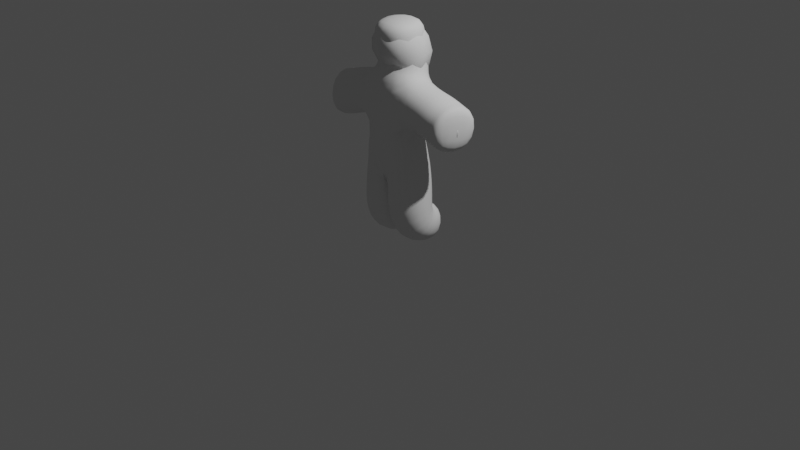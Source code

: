 # Source: character.blend  (saved by Blender 3.3.6; exported with 4.5.12 LTS)
import bpy
from mathutils import Matrix  # noqa: F401  (used for matrix-valued properties, if any)

bpy.ops.wm.read_factory_settings(use_empty=True)
scene = bpy.context.scene
scene.name = 'Scene'

# ---- collections
col_collection = bpy.data.collections.new('Collection'); scene.collection.children.link(col_collection)

# ---- world
world_world = bpy.data.worlds.new('World'); scene.world = world_world
world_world.use_nodes = True; world_world.node_tree.nodes.clear()
_N = world_world.node_tree.nodes; _L = world_world.node_tree.links
n0 = _N.new('ShaderNodeOutputWorld'); n0.name = 'World Output'; n0.location = (300, 300)
n1 = _N.new('ShaderNodeBackground'); n1.name = 'Background'; n1.location = (10, 300)
n1.inputs[0].default_value = (0.05088, 0.05088, 0.05088, 1.0)
_L.new(n1.outputs[0], n0.inputs[0])
n0.is_active_output = True
world_world.color = (0.05088, 0.05088, 0.05088)
world_world.use_sun_shadow = False
world_world.sun_shadow_jitter_overblur = 0.0

# ---- cameras
cam_camera = bpy.data.cameras.new('Camera')
cam_camera.clip_end = 100.0
cam_camera.ortho_scale = 7.314

# ---- lights
light_light = bpy.data.lights.new('Light', 'POINT')
light_light.transmission_factor = 0.0
light_light.energy = 1000.0
light_light.shadow_soft_size = 0.1
light_light.shadow_maximum_resolution = 0.006
light_light.use_absolute_resolution = True

# ---- meshes
me_plane_001 = bpy.data.meshes.new('Plane.001')
me_plane_001.from_pydata([(0.05236, 0.06304, 0.6328), (0.05236, -0.06304, 0.6328), (0.1507, -0.0552, 0.6853), (0.1507, 0.0552, 0.6853), (0.1358, 0.05069, 0.02411), (0.1425, -0.006209, -0.02898), (0.2332, -0.006425, -0.01737), (0.2265, 0.05048, 0.03571), (0.152, 0.2919, 0.001431), (0.1538, 0.2926, -0.01239), (0.2215, 0.2922, -0.00358), (0.2197, 0.2915, 0.01024), (0.271, 0.04212, 1.297), (0.271, -0.04212, 1.297), (0.2973, -0.04212, 1.377), (0.2973, 0.04212, 1.377), (0.6986, 0.01928, 1.154), (0.6915, -0.02712, 1.156), (0.6992, -0.02567, 1.208), (0.7063, 0.02073, 1.207), (0.0949, -0.09448, 2.049), (-0.0949, -0.09448, 2.049), (-0.0949, 0.09448, 2.063), (0.0949, 0.09448, 2.063), (0.06374, -0.03261, 1.516), (-0.06374, -0.03261, 1.516), (-0.06374, 0.05989, 1.501), (0.06374, 0.05989, 1.501), (0.1731, -0.09154, 1.102), (-0.1731, -0.09154, 1.102), (-0.1731, 0.09154, 1.102), (0.1731, 0.09154, 1.102), (0.1896, -0.1741, 1.889), (-0.1896, -0.1741, 1.889), (-0.1896, 0.2014, 1.91), (0.1896, 0.2014, 1.91), (0.176, -0.1183, 1.665), (-0.176, -0.1183, 1.665), (-0.176, 0.2274, 1.617), (0.176, 0.2274, 1.617), (0.8192, -0.02924, 1.143), (0.8115, -0.05228, 1.144), (0.8081, -0.04681, 1.225), (0.8158, -0.02377, 1.224), (0.4824, 0.03148, 1.227), (0.4824, -0.03148, 1.227), (0.5052, -0.03148, 1.286), (0.5052, 0.03148, 1.286), (0.09678, 0.04898, 0.312), (0.09678, -0.04898, 0.312), (0.194, -0.04898, 0.324), (0.194, 0.04898, 0.324), (-0.05236, -0.06304, 0.6328), (-0.05236, 0.06304, 0.6328), (-0.1507, 0.0552, 0.6853), (-0.1507, -0.0552, 0.6853), (-0.1425, -0.006209, -0.02898), (-0.1358, 0.05069, 0.02411), (-0.2265, 0.05048, 0.03571), (-0.2332, -0.006425, -0.01737), (-0.1538, 0.2926, -0.01239), (-0.152, 0.2919, 0.001431), (-0.2197, 0.2915, 0.01024), (-0.2215, 0.2922, -0.00358), (-0.271, -0.04212, 1.297), (-0.271, 0.04212, 1.297), (-0.2973, 0.04212, 1.377), (-0.2973, -0.04212, 1.377), (-0.6915, -0.02712, 1.156), (-0.6986, 0.01928, 1.154), (-0.7063, 0.02073, 1.207), (-0.6992, -0.02567, 1.208), (-0.8115, -0.05228, 1.144), (-0.8192, -0.02924, 1.143), (-0.8158, -0.02377, 1.224), (-0.8081, -0.04681, 1.225), (-0.4824, -0.03148, 1.227), (-0.4824, 0.03148, 1.227), (-0.5052, 0.03148, 1.286), (-0.5052, -0.03148, 1.286), (-0.09678, -0.04898, 0.312), (-0.09678, 0.04898, 0.312), (-0.194, 0.04898, 0.324), (-0.194, -0.04898, 0.324), (0.1121, 0.0478, 0.1982), (0.1121, -0.0478, 0.1982), (0.2069, -0.0478, 0.2099), (0.2069, 0.0478, 0.2099), (0.1263, 0.04431, 0.09265), (0.1277, -0.04428, 0.08175), (0.2202, -0.04431, 0.09328), (0.2189, 0.04428, 0.1042), (0.1381, 0.131, 0.0118), (0.1451, 0.1227, -0.04239), (0.2354, 0.1222, -0.03066), (0.2284, 0.1305, 0.02352), (0.1394, 0.226, 0.006313), (0.1438, 0.2277, -0.02683), (0.234, 0.2271, -0.01508), (0.2297, 0.2254, 0.01806), (0.119, -0.08023, 0.8327), (-0.119, -0.08023, 0.8327), (-0.119, 0.08023, 0.8327), (0.119, 0.08023, 0.8327), (0.2183, 0.0596, 1.272), (0.1908, -0.0888, 1.272), (0.1621, -0.06521, 1.409), (0.1621, 0.06521, 1.408), (0.4162, 0.03389, 1.25), (0.4162, -0.03389, 1.25), (0.4408, -0.03389, 1.314), (0.4408, 0.03389, 1.314), (0.3452, 0.03649, 1.275), (0.3452, -0.03649, 1.275), (0.371, -0.03649, 1.344), (0.371, 0.03649, 1.344), (0.7662, -0.003999, 1.139), (0.7551, -0.04143, 1.141), (0.7533, -0.03632, 1.222), (0.7645, 0.00111, 1.22), (0.6305, 0.02602, 1.175), (0.6292, -0.02616, 1.176), (0.6466, -0.02602, 1.225), (0.6478, 0.02616, 1.225), (0.5575, 0.02875, 1.201), (0.5575, -0.02875, 1.201), (0.5784, -0.02875, 1.255), (0.5784, 0.02875, 1.255), (0.06867, 0.05127, 0.529), (0.06867, -0.05127, 0.529), (0.1673, -0.05127, 0.5497), (0.1673, 0.05127, 0.5497), (0.08199, 0.05012, 0.4221), (0.08199, -0.05012, 0.4221), (0.1815, -0.05012, 0.4344), (0.1815, 0.05012, 0.4344), (-0.1121, -0.0478, 0.1982), (-0.1121, 0.0478, 0.1982), (-0.2069, 0.0478, 0.2099), (-0.2069, -0.0478, 0.2099), (-0.1277, -0.04428, 0.08175), (-0.1263, 0.04431, 0.09265), (-0.2189, 0.04428, 0.1042), (-0.2202, -0.04431, 0.09328), (-0.1451, 0.1227, -0.04239), (-0.1381, 0.131, 0.0118), (-0.2284, 0.1305, 0.02352), (-0.2354, 0.1222, -0.03066), (-0.1438, 0.2277, -0.02683), (-0.1394, 0.226, 0.006313), (-0.2297, 0.2254, 0.01806), (-0.234, 0.2271, -0.01508), (-0.2183, -0.0596, 1.272), (-0.1908, 0.0888, 1.272), (-0.1621, 0.06521, 1.408), (-0.1621, -0.06521, 1.409), (-0.4162, -0.03389, 1.25), (-0.4162, 0.03389, 1.25), (-0.4408, 0.03389, 1.314), (-0.4408, -0.03389, 1.314), (-0.3452, -0.03649, 1.275), (-0.3452, 0.03649, 1.275), (-0.371, 0.03649, 1.344), (-0.371, -0.03649, 1.344), (-0.7551, -0.04143, 1.141), (-0.7662, -0.003999, 1.139), (-0.7645, 0.00111, 1.22), (-0.7533, -0.03632, 1.222), (-0.6292, -0.02616, 1.176), (-0.6305, 0.02602, 1.175), (-0.6478, 0.02616, 1.225), (-0.6466, -0.02602, 1.225), (-0.5575, -0.02875, 1.201), (-0.5575, 0.02875, 1.201), (-0.5784, 0.02875, 1.255), (-0.5784, -0.02875, 1.255), (-0.06867, -0.05127, 0.529), (-0.06867, 0.05127, 0.529), (-0.1673, 0.05127, 0.5497), (-0.1673, -0.05127, 0.5497), (-0.08199, -0.05012, 0.4221), (-0.08199, 0.05012, 0.4221), (-0.1815, 0.05012, 0.4344), (-0.1815, -0.05012, 0.4344), (0.2183, -0.0596, 1.272), (0.243, -0.05712, 1.402), (0.243, 0.05712, 1.402), (-0.243, -0.05712, 1.402), (-0.243, 0.05712, 1.402), (-0.2183, 0.0596, 1.272), (-0.145, -0.06252, 0.7552), (-0.1098, -0.0768, 0.6582), (-0.07589, -0.08842, 0.7266), (-0.1652, 6.532e-09, 0.696), (-0.1098, 0.0768, 0.6582), (0.2136, -9.56e-08, 1.247), (-0.03215, 7.033e-09, 0.6032), (-5.821e-10, 0.05886, 0.6449), (0.03215, 7.091e-09, 0.6032), (0.2283, 0.06264, 1.399), (4.657e-10, -0.05886, 0.6449), (0.07589, -0.08842, 0.7266), (-2.328e-09, -0.1029, 0.8421), (0.2162, 0.07149, 1.207), (0.1608, -2.689e-08, 0.8542), (4.657e-10, 0.1029, 0.8421), (-0.1597, 0.1013, 1.267), (-0.1608, -2.224e-08, 0.8542), (-0.145, 0.06252, 0.7552), (0.2283, -0.06264, 1.399), (-0.07589, 0.08842, 0.7266), (0.07589, 0.08842, 0.7266), (0.2162, -0.07149, 1.207), (0.1098, 0.0768, 0.6582), (0.1652, 7.347e-09, 0.696), (-0.1927, -1.374e-07, 1.444), (0.1098, -0.0768, 0.6582), (0.145, -0.06252, 0.7552), (0.145, 0.06252, 0.7552), (4.657e-10, -0.1088, 2.059), (-0.2116, -6.298e-08, 1.069), (-0.1597, -0.1013, 1.267), (-6.985e-10, 0.1158, 1.092), (0.2116, -6.112e-08, 1.069), (0.2476, -1.015e-07, 1.427), (-1.863e-09, -0.1158, 1.092), (0.1597, -0.1013, 1.267), (-2.212e-09, -0.0789, 1.394), (-0.1092, -2.086e-07, 2.066), (0.08873, -0.03534, 1.47), (1.63e-09, -0.04995, 1.519), (-6.985e-10, 0.1088, 2.072), (-0.08873, -0.03534, 1.47), (0.1092, -2.1e-07, 2.066), (-9.313e-10, 0.0789, 1.393), (0.1597, 0.1013, 1.267), (0.1455, 0.297, -0.006211), (0.1927, -1.086e-07, 1.444), (0.1878, 0.2971, -0.008716), (-0.08764, 0.01364, 1.508), (-0.08873, 0.03875, 1.468), (-4.657e-10, 0.07723, 1.498), (0.08873, 0.03875, 1.468), (0.228, 0.2965, 0.004534), (0.1857, 0.2963, 0.007039), (0.08764, 0.01364, 1.508), (0.2306, -0.08024, 1.337), (0.2306, 0.08024, 1.337), (-0.2162, -0.07149, 1.207), (-0.2162, 0.07149, 1.207), (-0.2283, -0.06264, 1.399), (-0.2283, 0.06264, 1.399), (-0.2306, -0.08024, 1.337), (-0.2136, -1.245e-07, 1.247), (-0.2306, 0.08024, 1.337), (-0.2476, -1.318e-07, 1.427), (0.8224, -0.02562, 1.184), (0.8157, -0.03599, 1.235), (0.8132, -0.05318, 1.185), (0.8199, -0.04281, 1.134), (-0.1878, 0.2971, -0.008716), (-0.228, 0.2965, 0.004534), (-0.1857, 0.2963, 0.007039), (-0.1455, 0.297, -0.006211), (-0.8132, -0.05318, 1.185), (-0.8157, -0.03599, 1.235), (-0.8224, -0.02562, 1.184), (-0.8199, -0.04281, 1.134), (0.1044, 0.04839, 0.2552), (0.09427, 3.978e-08, 0.196), (0.1044, -0.04839, 0.2552), (0.07855, 2.756e-08, 0.3097), (0.1595, -0.06573, 0.2041), (0.2005, -0.04839, 0.2671), (0.1454, -0.06735, 0.318), (0.2247, 5.342e-08, 0.2121), (0.2005, 0.04839, 0.2671), (0.2122, 4.076e-08, 0.3263), (0.1595, 0.06573, 0.2041), (0.1454, 0.06735, 0.318), (0.1195, 0.04693, 0.1429), (0.1096, 2.018e-05, 0.08504), (0.1197, -0.04692, 0.1415), (0.1742, -0.0609, 0.08547), (0.2134, -0.04693, 0.1532), (0.2369, -2.007e-05, 0.1009), (0.2132, 0.04692, 0.1545), (0.1723, 0.0609, 0.1005), (0.1319, 0.04117, 0.05134), (0.1222, 0.02228, -0.004608), (0.1361, -0.03554, 0.0188), (0.1891, -0.01699, -0.03313), (0.2275, -0.03563, 0.03034), (0.2468, 0.02199, 0.01134), (0.2234, 0.04107, 0.06289), (0.1799, 0.06126, 0.03987), (0.1375, 0.08389, 0.01367), (0.1247, 0.1269, -0.01749), (0.1451, 0.05328, -0.04556), (0.1916, 0.1209, -0.04668), (0.2354, 0.0529, -0.03389), (0.2488, 0.1262, -0.00137), (0.2278, 0.0835, 0.02534), (0.1819, 0.1323, 0.02782), (0.1387, 0.1794, 0.009598), (0.1247, 0.2269, -0.01246), (0.1445, 0.1803, -0.03486), (0.1897, 0.2277, -0.02717), (0.2348, 0.1797, -0.02311), (0.2488, 0.2261, 0.003695), (0.229, 0.1788, 0.02135), (0.1838, 0.2254, 0.0184), (0.1421, 0.2676, 0.00322), (0.145, 0.2687, -0.01906), (0.2314, 0.2682, -0.007811), (0.2285, 0.267, 0.01447), (0.1363, -0.08235, 0.9574), (-0.1363, -0.08235, 0.9574), (-0.1363, 0.08235, 0.9574), (0.1363, 0.08235, 0.9574), (0.2371, 0.04964, 1.297), (0.2661, -9.866e-08, 1.282), (0.2371, -0.04964, 1.297), (0.2842, -0.05792, 1.337), (0.2648, -0.04933, 1.394), (0.3023, -9.904e-08, 1.392), (0.2648, 0.04933, 1.394), (0.2842, 0.05792, 1.337), (0.4488, 0.0327, 1.239), (0.4781, -9.704e-08, 1.216), (0.4488, -0.03271, 1.239), (0.4115, -8.663e-08, 1.239), (0.4938, -0.04329, 1.257), (0.4726, -0.03271, 1.3), (0.4285, -0.04661, 1.282), (0.5095, -9.725e-08, 1.297), (0.4726, 0.0327, 1.3), (0.4454, -8.763e-08, 1.325), (0.4938, 0.04329, 1.257), (0.4285, 0.04661, 1.282), (0.3815, 0.03516, 1.263), (0.3815, -0.03516, 1.263), (0.3403, -9.376e-08, 1.263), (0.407, -0.03516, 1.328), (0.3581, -0.05017, 1.309), (0.407, 0.03516, 1.328), (0.3759, -9.354e-08, 1.356), (0.3581, 0.05017, 1.309), (0.3081, 0.03822, 1.288), (0.3081, -0.03822, 1.288), (0.3338, -0.03822, 1.36), (0.3338, 0.03822, 1.36), (0.2037, -0.1616, 1.774), (-2.328e-10, -0.2445, 1.885), (-0.2037, -0.1616, 1.774), (-9.331e-10, -0.1831, 1.674), (-0.2607, 0.01364, 1.9), (-0.2037, 0.24, 1.758), (-0.242, 0.05457, 1.641), (2.328e-10, 0.2718, 1.914), (0.2037, 0.24, 1.758), (9.331e-10, 0.2922, 1.608), (0.2607, 0.01364, 1.9), (0.242, 0.05457, 1.641), (0.1455, -0.1428, 1.991), (-0.1455, -0.1428, 1.991), (-0.1455, 0.1463, 2.015), (0.1455, 0.1463, 2.015), (0.1101, -0.06665, 1.579), (-0.1101, -0.06665, 1.579), (-0.1101, 0.1451, 1.538), (0.1101, 0.1451, 1.538), (0.7997, -0.01845, 1.135), (0.7893, -0.05002, 1.136), (0.761, -0.02367, 1.125), (0.7856, -0.04369, 1.231), (0.7521, -0.0459, 1.182), (0.796, -0.01211, 1.229), (0.7585, -0.01665, 1.236), (0.7674, 0.005574, 1.179), (0.7319, 0.00944, 1.146), (0.7221, -0.03281, 1.148), (0.6936, -0.00419, 1.145), (0.7245, -0.02965, 1.212), (0.694, -0.03509, 1.182), (0.7343, 0.01259, 1.21), (0.7042, -0.002198, 1.217), (0.7038, 0.02871, 1.18), (0.665, 0.02413, 1.164), (0.6611, -0.02543, 1.165), (0.6266, -9.439e-05, 1.166), (0.6742, -0.02493, 1.214), (0.6377, -0.03588, 1.2), (0.6781, 0.02464, 1.213), (0.6505, 9.419e-05, 1.234), (0.6394, 0.03588, 1.2), (0.5947, 0.02739, 1.188), (0.5946, -0.0274, 1.188), (0.5536, -1.052e-07, 1.191), (0.6143, -0.02739, 1.239), (0.568, -0.03953, 1.228), (0.6144, 0.0274, 1.239), (0.5823, -1.049e-07, 1.265), (0.568, 0.03953, 1.228), (0.5193, 0.03014, 1.214), (0.5193, -0.03014, 1.214), (0.5411, -0.03014, 1.271), (0.5411, 0.03014, 1.271), (0.06355, 0.05297, 0.5779), (0.05018, 6.11e-09, 0.5251), (0.06355, -0.05297, 0.5779), (0.118, -0.0705, 0.5393), (0.158, -0.05221, 0.6155), (0.1858, 1.763e-08, 0.5536), (0.158, 0.05221, 0.6155), (0.118, 0.0705, 0.5393), (0.0748, 0.05069, 0.4766), (0.06334, 1.818e-08, 0.4197), (0.0748, -0.05069, 0.4766), (0.1317, -0.06892, 0.4282), (0.175, -0.05069, 0.4901), (0.2001, 2.721e-08, 0.4367), (0.175, 0.05069, 0.4901), (0.1317, 0.06892, 0.4282), (0.08934, 0.04956, 0.3674), (0.08934, -0.04956, 0.3674), (0.1877, -0.04956, 0.3795), (0.1877, 0.04956, 0.3795), (-0.1044, -0.04839, 0.2552), (-0.09427, 3.859e-08, 0.196), (-0.1044, 0.04839, 0.2552), (-0.07855, 2.876e-08, 0.3097), (-0.1595, 0.06573, 0.2041), (-0.2005, 0.04839, 0.2671), (-0.1454, 0.06735, 0.318), (-0.2247, 5.275e-08, 0.2121), (-0.2005, -0.04839, 0.2671), (-0.2122, 4.192e-08, 0.3263), (-0.1595, -0.06573, 0.2041), (-0.1454, -0.06735, 0.318), (-0.1197, -0.04692, 0.1415), (-0.1096, 2.018e-05, 0.08504), (-0.1195, 0.04693, 0.1429), (-0.1723, 0.0609, 0.1005), (-0.2132, 0.04692, 0.1545), (-0.2369, -2.006e-05, 0.1009), (-0.2134, -0.04693, 0.1532), (-0.1742, -0.0609, 0.08547), (-0.1361, -0.03554, 0.0188), (-0.1222, 0.02228, -0.004608), (-0.1319, 0.04117, 0.05134), (-0.1799, 0.06126, 0.03987), (-0.2234, 0.04107, 0.06289), (-0.2468, 0.02199, 0.01134), (-0.2275, -0.03563, 0.03034), (-0.1891, -0.01699, -0.03313), (-0.1451, 0.05328, -0.04556), (-0.1247, 0.1269, -0.01749), (-0.1375, 0.08389, 0.01367), (-0.1819, 0.1323, 0.02782), (-0.2278, 0.0835, 0.02534), (-0.2488, 0.1262, -0.00137), (-0.2354, 0.0529, -0.03389), (-0.1916, 0.1209, -0.04668), (-0.1445, 0.1803, -0.03486), (-0.1247, 0.2269, -0.01246), (-0.1387, 0.1794, 0.009598), (-0.1838, 0.2254, 0.0184), (-0.229, 0.1788, 0.02135), (-0.2488, 0.2261, 0.003695), (-0.2348, 0.1797, -0.02311), (-0.1897, 0.2277, -0.02717), (-0.145, 0.2687, -0.01906), (-0.1421, 0.2676, 0.00322), (-0.2285, 0.267, 0.01447), (-0.2314, 0.2682, -0.007811), (-0.2371, -0.04964, 1.297), (-0.2661, -1.039e-07, 1.282), (-0.2371, 0.04964, 1.297), (-0.2842, 0.05792, 1.337), (-0.2648, 0.04933, 1.394), (-0.3023, -1.026e-07, 1.392), (-0.2648, -0.04933, 1.394), (-0.2842, -0.05792, 1.337), (-0.4488, -0.03271, 1.239), (-0.4781, -9.308e-08, 1.216), (-0.4488, 0.0327, 1.239), (-0.4115, -6.752e-08, 1.239), (-0.4938, 0.04329, 1.257), (-0.4726, 0.0327, 1.3), (-0.4285, 0.04661, 1.282), (-0.5095, -9.172e-08, 1.297), (-0.4726, -0.03271, 1.3), (-0.4454, -6.535e-08, 1.325), (-0.4938, -0.04329, 1.257), (-0.4285, -0.04661, 1.282), (-0.3815, -0.03516, 1.263), (-0.3815, 0.03516, 1.263), (-0.3403, -7.333e-08, 1.263), (-0.407, 0.03516, 1.328), (-0.3581, 0.05017, 1.309), (-0.407, -0.03516, 1.328), (-0.3759, -7.228e-08, 1.356), (-0.3581, -0.05017, 1.309), (-0.3081, -0.03822, 1.288), (-0.3081, 0.03822, 1.288), (-0.3338, 0.03822, 1.36), (-0.3338, -0.03822, 1.36), (-0.7893, -0.05002, 1.136), (-0.7997, -0.01845, 1.135), (-0.761, -0.02367, 1.125), (-0.796, -0.01211, 1.229), (-0.7674, 0.005574, 1.179), (-0.7856, -0.04369, 1.231), (-0.7585, -0.01665, 1.236), (-0.7521, -0.0459, 1.182), (-0.7221, -0.03281, 1.148), (-0.7319, 0.00944, 1.146), (-0.6936, -0.00419, 1.145), (-0.7343, 0.01259, 1.21), (-0.7038, 0.02871, 1.18), (-0.7245, -0.02965, 1.212), (-0.7042, -0.002198, 1.217), (-0.694, -0.03509, 1.182), (-0.6611, -0.02544, 1.165), (-0.665, 0.02413, 1.164), (-0.6266, -9.44e-05, 1.166), (-0.6781, 0.02464, 1.213), (-0.6394, 0.03588, 1.2), (-0.6742, -0.02493, 1.214), (-0.6505, 9.418e-05, 1.234), (-0.6377, -0.03588, 1.2), (-0.5946, -0.0274, 1.188), (-0.5947, 0.02739, 1.188), (-0.5536, -1.169e-07, 1.191), (-0.6144, 0.0274, 1.239), (-0.568, 0.03953, 1.228), (-0.6143, -0.02739, 1.239), (-0.5823, -1.162e-07, 1.265), (-0.568, -0.03953, 1.228), (-0.5193, -0.03014, 1.214), (-0.5193, 0.03014, 1.214), (-0.5411, 0.03014, 1.271), (-0.5411, -0.03014, 1.271), (-0.06355, -0.05297, 0.5779), (-0.05018, 6.11e-09, 0.5251), (-0.06355, 0.05297, 0.5779), (-0.118, 0.0705, 0.5393), (-0.158, 0.05221, 0.6155), (-0.1858, 1.763e-08, 0.5536), (-0.158, -0.05221, 0.6155), (-0.118, -0.0705, 0.5393), (-0.0748, -0.05069, 0.4766), (-0.06334, 1.713e-08, 0.4197), (-0.0748, 0.05069, 0.4766), (-0.1317, 0.06892, 0.4282), (-0.175, 0.05069, 0.4901), (-0.2001, 2.779e-08, 0.4367), (-0.175, -0.05069, 0.4901), (-0.1317, -0.06892, 0.4282), (-0.08934, -0.04956, 0.3674), (-0.08934, 0.04956, 0.3674), (-0.1877, 0.04956, 0.3795), (-0.1877, -0.04956, 0.3795), (-0.1161, -0.08328, 0.7164), (0.2486, 0.06813, -0.002087), (0.1917, 0.04735, -0.05083), (0.1243, 0.06866, -0.01814), (0.1769, 0.0555, 0.06322), (0.2426, 0.002701, 0.04878), (0.1826, -0.04997, 0.01847), (-4.657e-10, 0.09067, 0.7312), (-8.149e-10, -0.09067, 0.7312), (0.1168, 0.002833, 0.03291), (0.1663, 0.06452, 0.149), (-0.1161, 0.08328, 0.7164), (0.2309, -2.459e-06, 0.156), (0.1666, -0.06452, 0.1471), (0.102, 2.56e-06, 0.14), (0.1524, 0.06654, 0.2611), (0.1161, -0.08328, 0.7164), (0.2185, 4.755e-08, 0.2693), (0.1524, -0.06654, 0.2611), (0.1161, 0.08328, 0.7164), (0.0864, 3.308e-08, 0.253), (-0.8265, -0.04229, 1.185), (-0.1867, 0.3065, -0.0003448), (0.8265, -0.04229, 1.185), (-0.2204, -0.09148, 1.304), (-0.2167, -9.657e-08, 1.173), (-0.2204, 0.09148, 1.304), (0.2167, -8.213e-08, 1.173), (0.2204, -0.09148, 1.304), (0.233, -1.027e-07, 1.433), (0.2204, 0.09148, 1.304), (-9.313e-10, 0.1065, 1.253), (1.397e-09, -0.1065, 1.253), (0.1867, 0.3065, -0.0003448), (1.048e-09, -0.04828, 1.469), (-4.657e-10, 0.05169, 1.465), (-5.821e-11, 6.206e-09, 0.6147), (-1.397e-09, -2.069e-07, 2.086), (-0.233, -1.331e-07, 1.433), (0.1588, -8.502e-09, 0.7709), (-0.1588, -6.988e-09, 0.7709), (-0.1192, 0.001705, 1.472), (0.1192, 0.001705, 1.472), (0.1812, 0.08943, 0.03061), (0.1247, 0.1799, -0.01483), (0.1907, 0.1801, -0.03732), (0.2488, 0.1791, 0.00132), (0.1828, 0.1789, 0.02381), (0.1273, 0.2687, -0.01001), (0.1887, 0.2691, -0.01748), (0.2462, 0.268, 0.005467), (0.1848, 0.2676, 0.01294), (3.492e-10, -0.1114, 0.9577), (-0.1845, -4.238e-08, 0.9566), (3.492e-10, 0.1114, 0.9577), (0.1845, -4.179e-08, 0.9566), (0.2319, -1.027e-07, 1.279), (0.251, -0.06804, 1.345), (0.27, -1.033e-07, 1.412), (0.251, 0.06804, 1.345), (0.4444, -9.379e-08, 1.228), (0.4607, -0.04497, 1.269), (0.477, -9.416e-08, 1.311), (0.4607, 0.04497, 1.269), (0.3768, -9.102e-08, 1.25), (0.3942, -0.04834, 1.295), (0.4117, -9.117e-08, 1.34), (0.3942, 0.04834, 1.295), (0.3032, -9.775e-08, 1.274), (0.3209, -0.05256, 1.324), (0.3387, -9.755e-08, 1.373), (0.3209, 0.05256, 1.324), (4.654e-10, -0.2369, 1.777), (-0.28, 0.03922, 1.766), (-4.654e-10, 0.3153, 1.756), (0.28, 0.03922, 1.766), (0.0, -0.1958, 1.988), (-0.1988, 0.001705, 2.004), (4.657e-10, 0.1992, 2.021), (0.1988, 0.001705, 2.004), (4.147e-10, -0.1064, 1.586), (-0.1514, 0.03922, 1.558), (-4.002e-10, 0.1848, 1.531), (0.1514, 0.03922, 1.558), (0.7956, -0.03558, 1.118), (0.7859, -0.05287, 1.184), (0.7905, -0.02683, 1.248), (0.8002, -0.009533, 1.182), (0.7266, -0.01227, 1.135), (0.7215, -0.03915, 1.181), (0.7299, -0.007939, 1.223), (0.735, 0.01894, 1.178), (0.6606, -0.0007478, 1.155), (0.6669, -0.03447, 1.189), (0.6786, -5.094e-05, 1.222), (0.6723, 0.03368, 1.188), (0.591, -1.189e-05, 1.178), (0.6044, -0.03767, 1.214), (0.618, 1.168e-05, 1.249), (0.6046, 0.03767, 1.213), (0.5151, -9.871e-08, 1.204), (0.5302, -0.04145, 1.242), (0.5452, -9.836e-08, 1.281), (0.5302, 0.04145, 1.242), (0.04548, 8.628e-09, 0.5696), (0.1115, -0.07191, 0.5968), (0.1752, 1.603e-08, 0.6225), (0.1115, 0.07191, 0.5968), (0.056, 1.165e-08, 0.4741), (0.1249, -0.0697, 0.4833), (0.1938, 2.268e-08, 0.4926), (0.1249, 0.0697, 0.4833), (0.0709, 2.156e-08, 0.3651), (0.1385, -0.06814, 0.3735), (0.2061, 3.319e-08, 0.3818), (0.1385, 0.06814, 0.3735), (-0.0864, 3.102e-08, 0.253), (-0.1524, 0.06654, 0.2611), (-0.2185, 4.584e-08, 0.2693), (-0.1524, -0.06654, 0.2611), (-0.102, 2.561e-06, 0.14), (-0.1663, 0.06452, 0.149), (-0.2309, -2.456e-06, 0.156), (-0.1666, -0.06452, 0.1471), (-0.1168, 0.002833, 0.03291), (-0.1769, 0.0555, 0.06322), (-0.2426, 0.002701, 0.04878), (-0.1826, -0.04997, 0.01847), (-0.1243, 0.06866, -0.01814), (-0.1812, 0.08943, 0.03061), (-0.2486, 0.06813, -0.002087), (-0.1917, 0.04735, -0.05083), (-0.1247, 0.1799, -0.01483), (-0.1828, 0.1789, 0.02381), (-0.2488, 0.1791, 0.00132), (-0.1907, 0.1801, -0.03732), (-0.1273, 0.2687, -0.01001), (-0.1848, 0.2676, 0.01294), (-0.2462, 0.268, 0.005467), (-0.1887, 0.2691, -0.01748), (-0.2319, -1.157e-07, 1.279), (-0.251, 0.06804, 1.345), (-0.27, -1.161e-07, 1.412), (-0.251, -0.06804, 1.345), (-0.4444, -8.462e-08, 1.228), (-0.4607, 0.04497, 1.269), (-0.477, -8.308e-08, 1.311), (-0.4607, -0.04497, 1.269), (-0.3768, -7.1e-08, 1.25), (-0.3942, 0.04834, 1.295), (-0.4117, -6.964e-08, 1.34), (-0.3942, -0.04834, 1.295), (-0.3032, -9.403e-08, 1.274), (-0.3209, 0.05256, 1.324), (-0.3387, -9.325e-08, 1.373), (-0.3209, -0.05256, 1.324), (-0.7956, -0.03558, 1.118), (-0.8002, -0.009533, 1.182), (-0.7905, -0.02683, 1.248), (-0.7859, -0.05287, 1.184), (-0.7266, -0.01227, 1.135), (-0.735, 0.01894, 1.178), (-0.7299, -0.007939, 1.223), (-0.7215, -0.03915, 1.181), (-0.6606, -0.0007478, 1.155), (-0.6723, 0.03368, 1.188), (-0.6786, -5.095e-05, 1.222), (-0.6669, -0.03447, 1.189), (-0.591, -1.19e-05, 1.178), (-0.6046, 0.03767, 1.213), (-0.618, 1.167e-05, 1.249), (-0.6044, -0.03767, 1.214), (-0.5151, -9.961e-08, 1.204), (-0.5302, 0.04145, 1.242), (-0.5452, -9.885e-08, 1.281), (-0.5302, -0.04145, 1.242), (-0.04548, 9.093e-09, 0.5696), (-0.1115, 0.07191, 0.5968), (-0.1752, 1.452e-08, 0.6225), (-0.1115, -0.07191, 0.5968), (-0.056, 1.081e-08, 0.4741), (-0.1249, 0.0697, 0.4833), (-0.1938, 2.352e-08, 0.4926), (-0.1249, -0.0697, 0.4833), (-0.0709, 2.26e-08, 0.3651), (-0.1385, 0.06814, 0.3735), (-0.2061, 3.402e-08, 0.3818), (-0.1385, -0.06814, 0.3735)], [], [(101, 190, 564, 192), (55, 191, 564, 190), (52, 192, 564, 191), (94, 301, 565, 300), (301, 95, 302, 565), (565, 302, 7, 293), (300, 565, 293, 6), (93, 299, 566, 298), (299, 94, 300, 566), (566, 300, 6, 291), (298, 566, 291, 5), (92, 297, 567, 296), (297, 93, 298, 567), (567, 298, 5, 289), (296, 567, 289, 4), (7, 295, 568, 294), (295, 4, 288, 568), (568, 288, 88, 287), (294, 568, 287, 91), (6, 293, 569, 292), (293, 7, 294, 569), (569, 294, 91, 285), (292, 569, 285, 90), (5, 291, 570, 290), (291, 6, 292, 570), (570, 292, 90, 283), (290, 570, 283, 89), (102, 205, 571, 210), (205, 103, 211, 571), (571, 211, 0, 197), (210, 571, 197, 53), (1, 201, 572, 200), (201, 100, 202, 572), (572, 202, 101, 192), (200, 572, 192, 52), (4, 289, 573, 288), (289, 5, 290, 573), (573, 290, 89, 281), (288, 573, 281, 88), (91, 287, 574, 286), (287, 88, 280, 574), (574, 280, 84, 278), (286, 574, 278, 87), (54, 208, 575, 194), (102, 210, 575, 208), (53, 194, 575, 210), (90, 285, 576, 284), (285, 91, 286, 576), (576, 286, 87, 275), (284, 576, 275, 86), (89, 283, 577, 282), (283, 90, 284, 577), (577, 284, 86, 272), (282, 577, 272, 85), (88, 281, 578, 280), (281, 89, 282, 578), (578, 282, 85, 269), (280, 578, 269, 84), (87, 278, 579, 276), (278, 84, 268, 579), (579, 268, 48, 279), (276, 579, 279, 51), (2, 217, 580, 216), (100, 201, 580, 217), (1, 216, 580, 201), (86, 275, 581, 273), (275, 87, 276, 581), (581, 276, 51, 277), (273, 581, 277, 50), (85, 272, 582, 270), (272, 86, 273, 582), (582, 273, 50, 274), (270, 582, 274, 49), (103, 218, 583, 211), (3, 213, 583, 218), (0, 211, 583, 213), (84, 269, 584, 268), (269, 85, 270, 584), (584, 270, 49, 271), (268, 584, 271, 48), (75, 265, 585, 264), (265, 74, 266, 585), (585, 266, 73, 267), (264, 585, 267, 72), (63, 261, 586, 260), (261, 62, 262, 586), (586, 262, 61, 263), (260, 586, 263, 60), (43, 257, 587, 256), (257, 42, 258, 587), (587, 258, 41, 259), (256, 587, 259, 40), (155, 250, 588, 221), (250, 187, 252, 588), (588, 252, 152, 248), (221, 588, 248, 29), (29, 248, 589, 220), (248, 152, 253, 589), (589, 253, 189, 249), (220, 589, 249, 30), (30, 249, 590, 206), (249, 189, 254, 590), (590, 254, 188, 251), (206, 590, 251, 154), (31, 203, 591, 223), (203, 104, 195, 591), (591, 195, 184, 212), (223, 591, 212, 28), (28, 212, 592, 226), (212, 184, 246, 592), (592, 246, 185, 209), (226, 592, 209, 106), (106, 209, 593, 237), (209, 185, 224, 593), (593, 224, 186, 199), (237, 593, 199, 107), (107, 199, 594, 235), (199, 186, 247, 594), (594, 247, 104, 203), (235, 594, 203, 31), (154, 234, 595, 206), (234, 107, 235, 595), (595, 235, 31, 222), (206, 595, 222, 30), (28, 226, 596, 225), (226, 106, 227, 596), (596, 227, 155, 221), (225, 596, 221, 29), (11, 243, 597, 244), (243, 10, 238, 597), (597, 238, 9, 236), (244, 597, 236, 8), (106, 229, 598, 227), (229, 24, 230, 598), (598, 230, 25, 232), (227, 598, 232, 155), (26, 241, 599, 240), (241, 27, 242, 599), (599, 242, 107, 234), (240, 599, 234, 154), (53, 197, 600, 196), (197, 0, 198, 600), (600, 198, 1, 200), (196, 600, 200, 52), (23, 231, 601, 233), (231, 22, 228, 601), (601, 228, 21, 219), (233, 601, 219, 20), (154, 251, 602, 215), (251, 188, 255, 602), (602, 255, 187, 250), (215, 602, 250, 155), (2, 214, 603, 217), (214, 3, 218, 603), (603, 218, 103, 204), (217, 603, 204, 100), (102, 208, 604, 207), (208, 54, 193, 604), (604, 193, 55, 190), (207, 604, 190, 101), (25, 239, 605, 232), (239, 26, 240, 605), (605, 240, 154, 215), (232, 605, 215, 155), (27, 245, 606, 242), (245, 24, 229, 606), (606, 229, 106, 237), (242, 606, 237, 107), (95, 303, 607, 302), (303, 92, 296, 607), (607, 296, 4, 295), (302, 607, 295, 7), (96, 305, 608, 304), (305, 97, 306, 608), (608, 306, 93, 297), (304, 608, 297, 92), (97, 307, 609, 306), (307, 98, 308, 609), (609, 308, 94, 299), (306, 609, 299, 93), (98, 309, 610, 308), (309, 99, 310, 610), (610, 310, 95, 301), (308, 610, 301, 94), (99, 311, 611, 310), (311, 96, 304, 611), (611, 304, 92, 303), (310, 611, 303, 95), (8, 236, 612, 312), (236, 9, 313, 612), (612, 313, 97, 305), (312, 612, 305, 96), (9, 238, 613, 313), (238, 10, 314, 613), (613, 314, 98, 307), (313, 613, 307, 97), (10, 243, 614, 314), (243, 11, 315, 614), (614, 315, 99, 309), (314, 614, 309, 98), (11, 244, 615, 315), (244, 8, 312, 615), (615, 312, 96, 311), (315, 615, 311, 99), (28, 225, 616, 316), (225, 29, 317, 616), (616, 317, 101, 202), (316, 616, 202, 100), (29, 220, 617, 317), (220, 30, 318, 617), (617, 318, 102, 207), (317, 617, 207, 101), (30, 222, 618, 318), (222, 31, 319, 618), (618, 319, 103, 205), (318, 618, 205, 102), (31, 223, 619, 319), (223, 28, 316, 619), (619, 316, 100, 204), (319, 619, 204, 103), (12, 321, 620, 320), (321, 13, 322, 620), (620, 322, 184, 195), (320, 620, 195, 104), (13, 323, 621, 322), (323, 14, 324, 621), (621, 324, 185, 246), (322, 621, 246, 184), (14, 325, 622, 324), (325, 15, 326, 622), (622, 326, 186, 224), (324, 622, 224, 185), (15, 327, 623, 326), (327, 12, 320, 623), (623, 320, 104, 247), (326, 623, 247, 186), (44, 329, 624, 328), (329, 45, 330, 624), (624, 330, 109, 331), (328, 624, 331, 108), (45, 332, 625, 330), (332, 46, 333, 625), (625, 333, 110, 334), (330, 625, 334, 109), (46, 335, 626, 333), (335, 47, 336, 626), (626, 336, 111, 337), (333, 626, 337, 110), (47, 338, 627, 336), (338, 44, 328, 627), (627, 328, 108, 339), (336, 627, 339, 111), (108, 331, 628, 340), (331, 109, 341, 628), (628, 341, 113, 342), (340, 628, 342, 112), (109, 334, 629, 341), (334, 110, 343, 629), (629, 343, 114, 344), (341, 629, 344, 113), (110, 337, 630, 343), (337, 111, 345, 630), (630, 345, 115, 346), (343, 630, 346, 114), (111, 339, 631, 345), (339, 108, 340, 631), (631, 340, 112, 347), (345, 631, 347, 115), (112, 342, 632, 348), (342, 113, 349, 632), (632, 349, 13, 321), (348, 632, 321, 12), (113, 344, 633, 349), (344, 114, 350, 633), (633, 350, 14, 323), (349, 633, 323, 13), (114, 346, 634, 350), (346, 115, 351, 634), (634, 351, 15, 325), (350, 634, 325, 14), (115, 347, 635, 351), (347, 112, 348, 635), (635, 348, 12, 327), (351, 635, 327, 15), (32, 353, 636, 352), (353, 33, 354, 636), (636, 354, 37, 355), (352, 636, 355, 36), (33, 356, 637, 354), (356, 34, 357, 637), (637, 357, 38, 358), (354, 637, 358, 37), (34, 359, 638, 357), (359, 35, 360, 638), (638, 360, 39, 361), (357, 638, 361, 38), (35, 362, 639, 360), (362, 32, 352, 639), (639, 352, 36, 363), (360, 639, 363, 39), (20, 219, 640, 364), (219, 21, 365, 640), (640, 365, 33, 353), (364, 640, 353, 32), (21, 228, 641, 365), (228, 22, 366, 641), (641, 366, 34, 356), (365, 641, 356, 33), (22, 231, 642, 366), (231, 23, 367, 642), (642, 367, 35, 359), (366, 642, 359, 34), (23, 233, 643, 367), (233, 20, 364, 643), (643, 364, 32, 362), (367, 643, 362, 35), (36, 355, 644, 368), (355, 37, 369, 644), (644, 369, 25, 230), (368, 644, 230, 24), (37, 358, 645, 369), (358, 38, 370, 645), (645, 370, 26, 239), (369, 645, 239, 25), (38, 361, 646, 370), (361, 39, 371, 646), (646, 371, 27, 241), (370, 646, 241, 26), (39, 363, 647, 371), (363, 36, 368, 647), (647, 368, 24, 245), (371, 647, 245, 27), (40, 259, 648, 372), (259, 41, 373, 648), (648, 373, 117, 374), (372, 648, 374, 116), (41, 258, 649, 373), (258, 42, 375, 649), (649, 375, 118, 376), (373, 649, 376, 117), (42, 257, 650, 375), (257, 43, 377, 650), (650, 377, 119, 378), (375, 650, 378, 118), (43, 256, 651, 377), (256, 40, 372, 651), (651, 372, 116, 379), (377, 651, 379, 119), (116, 374, 652, 380), (374, 117, 381, 652), (652, 381, 17, 382), (380, 652, 382, 16), (117, 376, 653, 381), (376, 118, 383, 653), (653, 383, 18, 384), (381, 653, 384, 17), (118, 378, 654, 383), (378, 119, 385, 654), (654, 385, 19, 386), (383, 654, 386, 18), (119, 379, 655, 385), (379, 116, 380, 655), (655, 380, 16, 387), (385, 655, 387, 19), (16, 382, 656, 388), (382, 17, 389, 656), (656, 389, 121, 390), (388, 656, 390, 120), (17, 384, 657, 389), (384, 18, 391, 657), (657, 391, 122, 392), (389, 657, 392, 121), (18, 386, 658, 391), (386, 19, 393, 658), (658, 393, 123, 394), (391, 658, 394, 122), (19, 387, 659, 393), (387, 16, 388, 659), (659, 388, 120, 395), (393, 659, 395, 123), (120, 390, 660, 396), (390, 121, 397, 660), (660, 397, 125, 398), (396, 660, 398, 124), (121, 392, 661, 397), (392, 122, 399, 661), (661, 399, 126, 400), (397, 661, 400, 125), (122, 394, 662, 399), (394, 123, 401, 662), (662, 401, 127, 402), (399, 662, 402, 126), (123, 395, 663, 401), (395, 120, 396, 663), (663, 396, 124, 403), (401, 663, 403, 127), (124, 398, 664, 404), (398, 125, 405, 664), (664, 405, 45, 329), (404, 664, 329, 44), (125, 400, 665, 405), (400, 126, 406, 665), (665, 406, 46, 332), (405, 665, 332, 45), (126, 402, 666, 406), (402, 127, 407, 666), (666, 407, 47, 335), (406, 666, 335, 46), (127, 403, 667, 407), (403, 124, 404, 667), (667, 404, 44, 338), (407, 667, 338, 47), (128, 409, 668, 408), (409, 129, 410, 668), (668, 410, 1, 198), (408, 668, 198, 0), (129, 411, 669, 410), (411, 130, 412, 669), (669, 412, 2, 216), (410, 669, 216, 1), (130, 413, 670, 412), (413, 131, 414, 670), (670, 414, 3, 214), (412, 670, 214, 2), (131, 415, 671, 414), (415, 128, 408, 671), (671, 408, 0, 213), (414, 671, 213, 3), (132, 417, 672, 416), (417, 133, 418, 672), (672, 418, 129, 409), (416, 672, 409, 128), (133, 419, 673, 418), (419, 134, 420, 673), (673, 420, 130, 411), (418, 673, 411, 129), (134, 421, 674, 420), (421, 135, 422, 674), (674, 422, 131, 413), (420, 674, 413, 130), (135, 423, 675, 422), (423, 132, 416, 675), (675, 416, 128, 415), (422, 675, 415, 131), (48, 271, 676, 424), (271, 49, 425, 676), (676, 425, 133, 417), (424, 676, 417, 132), (49, 274, 677, 425), (274, 50, 426, 677), (677, 426, 134, 419), (425, 677, 419, 133), (50, 277, 678, 426), (277, 51, 427, 678), (678, 427, 135, 421), (426, 678, 421, 134), (51, 279, 679, 427), (279, 48, 424, 679), (679, 424, 132, 423), (427, 679, 423, 135), (136, 429, 680, 428), (429, 137, 430, 680), (680, 430, 81, 431), (428, 680, 431, 80), (137, 432, 681, 430), (432, 138, 433, 681), (681, 433, 82, 434), (430, 681, 434, 81), (138, 435, 682, 433), (435, 139, 436, 682), (682, 436, 83, 437), (433, 682, 437, 82), (139, 438, 683, 436), (438, 136, 428, 683), (683, 428, 80, 439), (436, 683, 439, 83), (140, 441, 684, 440), (441, 141, 442, 684), (684, 442, 137, 429), (440, 684, 429, 136), (141, 443, 685, 442), (443, 142, 444, 685), (685, 444, 138, 432), (442, 685, 432, 137), (142, 445, 686, 444), (445, 143, 446, 686), (686, 446, 139, 435), (444, 686, 435, 138), (143, 447, 687, 446), (447, 140, 440, 687), (687, 440, 136, 438), (446, 687, 438, 139), (56, 449, 688, 448), (449, 57, 450, 688), (688, 450, 141, 441), (448, 688, 441, 140), (57, 451, 689, 450), (451, 58, 452, 689), (689, 452, 142, 443), (450, 689, 443, 141), (58, 453, 690, 452), (453, 59, 454, 690), (690, 454, 143, 445), (452, 690, 445, 142), (59, 455, 691, 454), (455, 56, 448, 691), (691, 448, 140, 447), (454, 691, 447, 143), (144, 457, 692, 456), (457, 145, 458, 692), (692, 458, 57, 449), (456, 692, 449, 56), (145, 459, 693, 458), (459, 146, 460, 693), (693, 460, 58, 451), (458, 693, 451, 57), (146, 461, 694, 460), (461, 147, 462, 694), (694, 462, 59, 453), (460, 694, 453, 58), (147, 463, 695, 462), (463, 144, 456, 695), (695, 456, 56, 455), (462, 695, 455, 59), (148, 465, 696, 464), (465, 149, 466, 696), (696, 466, 145, 457), (464, 696, 457, 144), (149, 467, 697, 466), (467, 150, 468, 697), (697, 468, 146, 459), (466, 697, 459, 145), (150, 469, 698, 468), (469, 151, 470, 698), (698, 470, 147, 461), (468, 698, 461, 146), (151, 471, 699, 470), (471, 148, 464, 699), (699, 464, 144, 463), (470, 699, 463, 147), (60, 263, 700, 472), (263, 61, 473, 700), (700, 473, 149, 465), (472, 700, 465, 148), (61, 262, 701, 473), (262, 62, 474, 701), (701, 474, 150, 467), (473, 701, 467, 149), (62, 261, 702, 474), (261, 63, 475, 702), (702, 475, 151, 469), (474, 702, 469, 150), (63, 260, 703, 475), (260, 60, 472, 703), (703, 472, 148, 471), (475, 703, 471, 151), (64, 477, 704, 476), (477, 65, 478, 704), (704, 478, 189, 253), (476, 704, 253, 152), (65, 479, 705, 478), (479, 66, 480, 705), (705, 480, 188, 254), (478, 705, 254, 189), (66, 481, 706, 480), (481, 67, 482, 706), (706, 482, 187, 255), (480, 706, 255, 188), (67, 483, 707, 482), (483, 64, 476, 707), (707, 476, 152, 252), (482, 707, 252, 187), (76, 485, 708, 484), (485, 77, 486, 708), (708, 486, 157, 487), (484, 708, 487, 156), (77, 488, 709, 486), (488, 78, 489, 709), (709, 489, 158, 490), (486, 709, 490, 157), (78, 491, 710, 489), (491, 79, 492, 710), (710, 492, 159, 493), (489, 710, 493, 158), (79, 494, 711, 492), (494, 76, 484, 711), (711, 484, 156, 495), (492, 711, 495, 159), (156, 487, 712, 496), (487, 157, 497, 712), (712, 497, 161, 498), (496, 712, 498, 160), (157, 490, 713, 497), (490, 158, 499, 713), (713, 499, 162, 500), (497, 713, 500, 161), (158, 493, 714, 499), (493, 159, 501, 714), (714, 501, 163, 502), (499, 714, 502, 162), (159, 495, 715, 501), (495, 156, 496, 715), (715, 496, 160, 503), (501, 715, 503, 163), (160, 498, 716, 504), (498, 161, 505, 716), (716, 505, 65, 477), (504, 716, 477, 64), (161, 500, 717, 505), (500, 162, 506, 717), (717, 506, 66, 479), (505, 717, 479, 65), (162, 502, 718, 506), (502, 163, 507, 718), (718, 507, 67, 481), (506, 718, 481, 66), (163, 503, 719, 507), (503, 160, 504, 719), (719, 504, 64, 483), (507, 719, 483, 67), (72, 267, 720, 508), (267, 73, 509, 720), (720, 509, 165, 510), (508, 720, 510, 164), (73, 266, 721, 509), (266, 74, 511, 721), (721, 511, 166, 512), (509, 721, 512, 165), (74, 265, 722, 511), (265, 75, 513, 722), (722, 513, 167, 514), (511, 722, 514, 166), (75, 264, 723, 513), (264, 72, 508, 723), (723, 508, 164, 515), (513, 723, 515, 167), (164, 510, 724, 516), (510, 165, 517, 724), (724, 517, 69, 518), (516, 724, 518, 68), (165, 512, 725, 517), (512, 166, 519, 725), (725, 519, 70, 520), (517, 725, 520, 69), (166, 514, 726, 519), (514, 167, 521, 726), (726, 521, 71, 522), (519, 726, 522, 70), (167, 515, 727, 521), (515, 164, 516, 727), (727, 516, 68, 523), (521, 727, 523, 71), (68, 518, 728, 524), (518, 69, 525, 728), (728, 525, 169, 526), (524, 728, 526, 168), (69, 520, 729, 525), (520, 70, 527, 729), (729, 527, 170, 528), (525, 729, 528, 169), (70, 522, 730, 527), (522, 71, 529, 730), (730, 529, 171, 530), (527, 730, 530, 170), (71, 523, 731, 529), (523, 68, 524, 731), (731, 524, 168, 531), (529, 731, 531, 171), (168, 526, 732, 532), (526, 169, 533, 732), (732, 533, 173, 534), (532, 732, 534, 172), (169, 528, 733, 533), (528, 170, 535, 733), (733, 535, 174, 536), (533, 733, 536, 173), (170, 530, 734, 535), (530, 171, 537, 734), (734, 537, 175, 538), (535, 734, 538, 174), (171, 531, 735, 537), (531, 168, 532, 735), (735, 532, 172, 539), (537, 735, 539, 175), (172, 534, 736, 540), (534, 173, 541, 736), (736, 541, 77, 485), (540, 736, 485, 76), (173, 536, 737, 541), (536, 174, 542, 737), (737, 542, 78, 488), (541, 737, 488, 77), (174, 538, 738, 542), (538, 175, 543, 738), (738, 543, 79, 491), (542, 738, 491, 78), (175, 539, 739, 543), (539, 172, 540, 739), (739, 540, 76, 494), (543, 739, 494, 79), (176, 545, 740, 544), (545, 177, 546, 740), (740, 546, 53, 196), (544, 740, 196, 52), (177, 547, 741, 546), (547, 178, 548, 741), (741, 548, 54, 194), (546, 741, 194, 53), (178, 549, 742, 548), (549, 179, 550, 742), (742, 550, 55, 193), (548, 742, 193, 54), (179, 551, 743, 550), (551, 176, 544, 743), (743, 544, 52, 191), (550, 743, 191, 55), (180, 553, 744, 552), (553, 181, 554, 744), (744, 554, 177, 545), (552, 744, 545, 176), (181, 555, 745, 554), (555, 182, 556, 745), (745, 556, 178, 547), (554, 745, 547, 177), (182, 557, 746, 556), (557, 183, 558, 746), (746, 558, 179, 549), (556, 746, 549, 178), (183, 559, 747, 558), (559, 180, 552, 747), (747, 552, 176, 551), (558, 747, 551, 179), (80, 431, 748, 560), (431, 81, 561, 748), (748, 561, 181, 553), (560, 748, 553, 180), (81, 434, 749, 561), (434, 82, 562, 749), (749, 562, 182, 555), (561, 749, 555, 181), (82, 437, 750, 562), (437, 83, 563, 750), (750, 563, 183, 557), (562, 750, 557, 182), (83, 439, 751, 563), (439, 80, 560, 751), (751, 560, 180, 559), (563, 751, 559, 183)])
me_plane_001.polygons.foreach_set('use_smooth', [True] * 748)
me_plane_001.update()
me_plane_002 = bpy.data.meshes.new('Plane.002')
me_plane_002.from_pydata([(0.0, 0.0, 0.7039), (0.1037, 0.0, 0.6543), (0.1867, 6.889e-08, -0.01583), (0.1867, 0.3133, 0.0), (0.0, -1.237e-07, 1.418), (0.2829, -1.003e-07, 1.339), (0.699, -6.397e-08, 1.177), (0.0, -2.154e-07, 2.1), (0.0, -1.348e-07, 1.5), (0.0, -6.187e-08, 1.061), (0.0, -2.012e-07, 1.923), (0.0, 0.08185, 1.606), (0.8326, -0.04431, 1.185), (0.4909, -8.211e-08, 1.258), (0.1452, 3.445e-08, 0.3192), (-0.1037, 0.0, 0.6543), (-0.1867, 6.889e-08, -0.01583), (-0.1867, 0.3133, 0.0), (-0.2829, -1.003e-07, 1.339), (-0.699, -6.397e-08, 1.177), (-0.8326, -0.04431, 1.185), (-0.4909, -8.211e-08, 1.258), (-0.1452, 3.445e-08, 0.3192)], [(0, 1), (14, 2), (2, 3), (9, 0), (5, 4), (13, 5), (4, 8), (4, 9), (10, 11), (10, 7), (11, 8), (12, 6), (6, 13), (1, 14), (0, 15), (22, 16), (16, 17), (18, 4), (21, 18), (20, 19), (19, 21), (15, 22)], [])
_uv = me_plane_002.uv_layers.new(name='UVMap')
_uv.uv.foreach_set('vector', [])
me_plane_002.update()
arm_armature_001 = bpy.data.armatures.new('Armature.001')  # bones are not reproduced

# ---- objects
ob_light = bpy.data.objects.new('Light', light_light)
ob_camera = bpy.data.objects.new('Camera', cam_camera)
ob_armature = bpy.data.objects.new('Armature', arm_armature_001)
ob_char = bpy.data.objects.new('CHAR', me_plane_001)
ob_char_workin = bpy.data.objects.new('CHAR_WORKIN', me_plane_002)

# ---- transforms, parenting, visibility, modifiers, constraints
ob_light.location = (4.076, 1.005, 5.904)
ob_light.rotation_euler = (0.6503, 0.05522, 1.866)
ob_light.lock_rotations_4d = False
ob_light.empty_display_type = 'ARROWS'
ob_light.color = (0.0, 0.0, 0.0, 0.0)
ob_light.lineart.crease_threshold = 0.0
ob_camera.location = (7.359, -6.926, 4.958)
ob_camera.rotation_euler = (1.109, 0.0, 0.8149)
ob_camera.lock_rotations_4d = False
ob_camera.empty_display_type = 'ARROWS'
ob_camera.color = (0.0, 0.0, 0.0, 0.0)
ob_camera.display_type = 'WIRE'
ob_camera.lineart.crease_threshold = 0.0
ob_armature.location = (0.0, 0.0, 0.0)
ob_armature.show_in_front = True
ob_char.location = (0.0, 0.0, 0.0)
_vg = ob_char.vertex_groups.new(name='Bone.00')
_vg = ob_char.vertex_groups.new(name='Bone.13')
_vg = ob_char.vertex_groups.new(name='Bone.01')
_vg = ob_char.vertex_groups.new(name='Bone.02')
_vg = ob_char.vertex_groups.new(name='Bone.03')
_vg = ob_char.vertex_groups.new(name='Bone.07')
_vg = ob_char.vertex_groups.new(name='Bone.04')
_vg = ob_char.vertex_groups.new(name='Bone.05')
_vg = ob_char.vertex_groups.new(name='Bone.12')
_vg = ob_char.vertex_groups.new(name='Bone.11')
_vg = ob_char.vertex_groups.new(name='Bone.06')
_vg = ob_char.vertex_groups.new(name='Bone.10')
_vg = ob_char.vertex_groups.new(name='Bone.08')
_vg = ob_char.vertex_groups.new(name='Bone.09')
_vg = ob_char.vertex_groups.new(name='Bone.17')
_vg = ob_char.vertex_groups.new(name='Bone.18')
_vg = ob_char.vertex_groups.new(name='Bone.20')
_vg = ob_char.vertex_groups.new(name='Bone.19')
_vg = ob_char.vertex_groups.new(name='Bone.14')
_vg = ob_char.vertex_groups.new(name='Bone.21')
_vg = ob_char.vertex_groups.new(name='Bone.15')
_vg = ob_char.vertex_groups.new(name='Bone.16')
ob_char_workin.location = (0.0, 0.0, 0.0)
_vg = ob_char_workin.vertex_groups.new(name='Bone.00')
_vg.add([0, 1], 1.0, 'REPLACE')
_vg = ob_char_workin.vertex_groups.new(name='Bone.13')
_vg.add([1, 14], 1.0, 'REPLACE')
_vg = ob_char_workin.vertex_groups.new(name='Bone.01')
_vg.add([2, 14], 1.0, 'REPLACE')
_vg = ob_char_workin.vertex_groups.new(name='Bone.02')
_vg.add([2, 3], 1.0, 'REPLACE')
_vg = ob_char_workin.vertex_groups.new(name='Bone.03')
_vg.add([0, 9], 1.0, 'REPLACE')
_vg = ob_char_workin.vertex_groups.new(name='Bone.07')
_vg.add([4, 9], 1.0, 'REPLACE')
_vg = ob_char_workin.vertex_groups.new(name='Bone.04')
_vg.add([4, 5], 1.0, 'REPLACE')
_vg = ob_char_workin.vertex_groups.new(name='Bone.05')
_vg.add([5, 13], 1.0, 'REPLACE')
_vg = ob_char_workin.vertex_groups.new(name='Bone.12')
_vg.add([6, 13], 1.0, 'REPLACE')
_vg = ob_char_workin.vertex_groups.new(name='Bone.11')
_vg.add([6, 12], 1.0, 'REPLACE')
_vg = ob_char_workin.vertex_groups.new(name='Bone.06')
_vg.add([4, 8], 1.0, 'REPLACE')
_vg = ob_char_workin.vertex_groups.new(name='Bone.10')
_vg.add([8, 11], 1.0, 'REPLACE')
_vg = ob_char_workin.vertex_groups.new(name='Bone.08')
_vg.add([10, 11], 1.0, 'REPLACE')
_vg = ob_char_workin.vertex_groups.new(name='Bone.09')
_vg.add([7, 10], 1.0, 'REPLACE')
_vg = ob_char_workin.vertex_groups.new(name='Bone.17')
_vg.add([4, 18], 1.0, 'REPLACE')
_vg = ob_char_workin.vertex_groups.new(name='Bone.18')
_vg.add([18, 21], 1.0, 'REPLACE')
_vg = ob_char_workin.vertex_groups.new(name='Bone.20')
_vg.add([19, 21], 1.0, 'REPLACE')
_vg = ob_char_workin.vertex_groups.new(name='Bone.19')
_vg.add([19, 20], 1.0, 'REPLACE')
_vg = ob_char_workin.vertex_groups.new(name='Bone.14')
_vg.add([0, 15], 1.0, 'REPLACE')
_vg = ob_char_workin.vertex_groups.new(name='Bone.21')
_vg.add([15, 22], 1.0, 'REPLACE')
_vg = ob_char_workin.vertex_groups.new(name='Bone.15')
_vg.add([16, 22], 1.0, 'REPLACE')
_vg = ob_char_workin.vertex_groups.new(name='Bone.16')
_vg.add([16, 17], 1.0, 'REPLACE')
_m = ob_char_workin.modifiers.new('Skin', 'SKIN')
_m.use_smooth_shade = True
_m = ob_char_workin.modifiers.new('Armature', 'ARMATURE')
_m.use_deform_preserve_volume = True
_m = ob_char_workin.modifiers.new('Subdivision', 'SUBSURF')

# ---- collection membership
col_collection.objects.link(ob_light)
col_collection.objects.link(ob_camera)
col_collection.objects.link(ob_armature)
col_collection.objects.link(ob_char)
col_collection.objects.link(ob_char_workin)

# ---- scene / render settings (as saved in the file)
scene.camera = ob_camera
scene.frame_start = 1; scene.frame_end = 250; scene.frame_set(1)
scene.render.engine = 'BLENDER_EEVEE_NEXT'
scene.cycles.sampling_pattern = 'TABULATED_SOBOL'
scene.cycles.use_light_tree = False
scene.view_settings.view_transform = 'Filmic'
bpy.context.view_layer.update()
